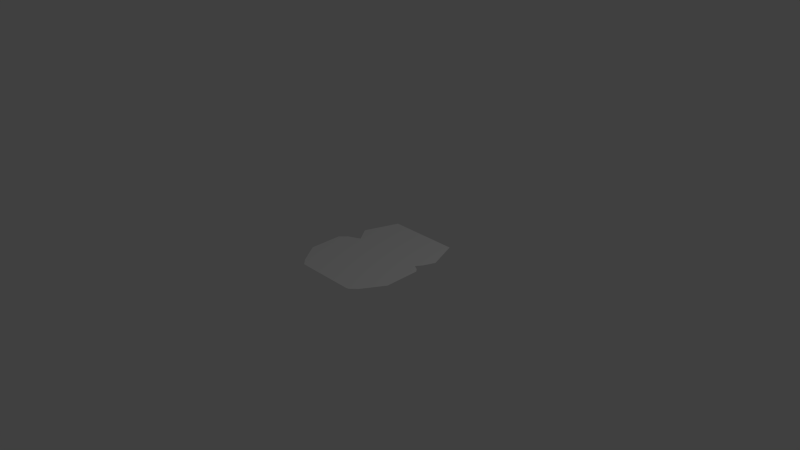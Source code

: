 # Source: chestOfGold.blend  (saved by Blender 2.76.0; exported with 4.5.12 LTS)
import bpy
from mathutils import Matrix  # noqa: F401  (used for matrix-valued properties, if any)

bpy.ops.wm.read_factory_settings(use_empty=True)
scene = bpy.context.scene
scene.name = 'Scene'

# ---- collections
col_collection_1 = bpy.data.collections.new('Collection 1'); scene.collection.children.link(col_collection_1)

# ---- world
world_world = bpy.data.worlds.new('World'); scene.world = world_world
world_world.color = (0.05088, 0.05088, 0.05088)
world_world.use_sun_shadow = False
world_world.sun_shadow_jitter_overblur = 0.0
world_world.cycles.sampling_method = 'MANUAL'
world_world.cycles.sample_map_resolution = 256

# ---- cameras
cam_camera = bpy.data.cameras.new('Camera')
cam_camera.clip_end = 100.0
cam_camera.lens = 35.0
cam_camera.sensor_width = 32.0
cam_camera.sensor_height = 18.0
cam_camera.ortho_scale = 7.314
cam_camera.dof.focus_distance = 0.0
cam_camera.dof.aperture_fstop = 128.0

# ---- lights
light_lamp = bpy.data.lights.new('Lamp', 'POINT')
light_lamp.transmission_factor = 0.0
light_lamp.cutoff_distance = 30.0
light_lamp.energy = 100.0
light_lamp.shadow_buffer_clip_start = 1.001
light_lamp.shadow_soft_size = 0.1
light_lamp.shadow_maximum_resolution = 0.006
light_lamp.use_absolute_resolution = True
light_lamp.cycles.use_multiple_importance_sampling = False

# ---- meshes
me_plane_001 = bpy.data.meshes.new('Plane.001')
me_plane_001.from_pydata([(-0.9195, 0.5729, 0.0), (1.123, 0.6221, 0.0), (-0.6596, 1.285, 0.0), (0.8711, 1.285, 0.0), (1.03, 0.3858, 0.0), (0.9326, 0.2438, 0.0), (1.046, 0.183, 0.0), (1.107, 0.1099, 0.0), (1.111, -0.6447, 0.0), (0.8272, -1.115, 0.0), (0.6933, -1.241, 0.0), (0.6365, -1.257, 0.0), (-0.6415, -1.257, 0.0), (-0.7754, -1.136, 0.0), (-0.9296, -0.9206, 0.0), (-1.088, -0.6893, 0.0), (-1.088, -0.003676, 0.0), (-0.954, 0.1343, 0.0), (-0.7998, 0.2032, 0.0), (-0.6943, 0.256, 0.0)], [], [(2, 0, 19, 18, 17, 16, 15, 14, 13, 12, 11, 10, 9, 8, 7, 6, 5, 4, 1, 3)])
_uv = me_plane_001.uv_layers.new(name='UVMap')
_uv.uv.foreach_set('vector', [0.2848, 0.9165, 0.2026, 0.684, 0.2764, 0.5815, 0.2424, 0.564, 0.1926, 0.5412, 0.1496, 0.4959, 0.1515, 0.2728, 0.2034, 0.1979, 0.2539, 0.1284, 0.2975, 0.08912, 0.7113, 0.0926, 0.7297, 0.09804, 0.7727, 0.1393, 0.8634, 0.2933, 0.86, 0.5389, 0.8401, 0.5625, 0.8032, 0.582, 0.8343, 0.6284, 0.8636, 0.7056, 0.7804, 0.9207])
me_plane_001.use_remesh_preserve_volume = False
me_plane_001.use_remesh_preserve_attributes = False
me_plane_001.use_mirror_vertex_groups = False
me_plane_001.update()

# ---- objects
ob_plane_001 = bpy.data.objects.new('Plane.001', me_plane_001)
ob_lamp = bpy.data.objects.new('Lamp', light_lamp)
ob_camera = bpy.data.objects.new('Camera', cam_camera)

# ---- transforms, parenting, visibility, modifiers, constraints
ob_plane_001.location = (0.0, 0.0, 0.0)
ob_plane_001.scale = (0.6419, 0.6419, 0.6419)
ob_plane_001.lineart.crease_threshold = 0.0
ob_lamp.location = (4.076, 1.005, 5.904)
ob_lamp.rotation_euler = (0.6503, 0.05522, 1.866)
ob_lamp.lock_rotations_4d = False
ob_lamp.empty_display_type = 'ARROWS'
ob_lamp.color = (0.0, 0.0, 0.0, 0.0)
ob_lamp.lineart.crease_threshold = 0.0
ob_camera.location = (7.481, -6.508, 5.344)
ob_camera.rotation_euler = (1.109, 0.01082, 0.8149)
ob_camera.lock_rotations_4d = False
ob_camera.empty_display_type = 'ARROWS'
ob_camera.color = (0.0, 0.0, 0.0, 0.0)
ob_camera.display_type = 'WIRE'
ob_camera.lineart.crease_threshold = 0.0

# ---- collection membership
col_collection_1.objects.link(ob_plane_001)
col_collection_1.objects.link(ob_lamp)
col_collection_1.objects.link(ob_camera)

# ---- scene / render settings (as saved in the file)
scene.camera = ob_camera
scene.frame_start = 1; scene.frame_end = 250; scene.frame_set(1)
scene.render.engine = 'BLENDER_EEVEE_NEXT'
scene.render.resolution_percentage = 50
scene.render.dither_intensity = 0.0
scene.cycles.use_denoising = False
scene.cycles.samples = 10
scene.cycles.sampling_pattern = 'TABULATED_SOBOL'
scene.cycles.light_sampling_threshold = 0.0
scene.cycles.use_adaptive_sampling = False
scene.cycles.use_light_tree = False
scene.cycles.blur_glossy = 0.0
scene.cycles.pixel_filter_type = 'GAUSSIAN'
scene.cycles.sample_clamp_indirect = 0.0
scene.view_settings.view_transform = 'Standard'
bpy.context.view_layer.update()
